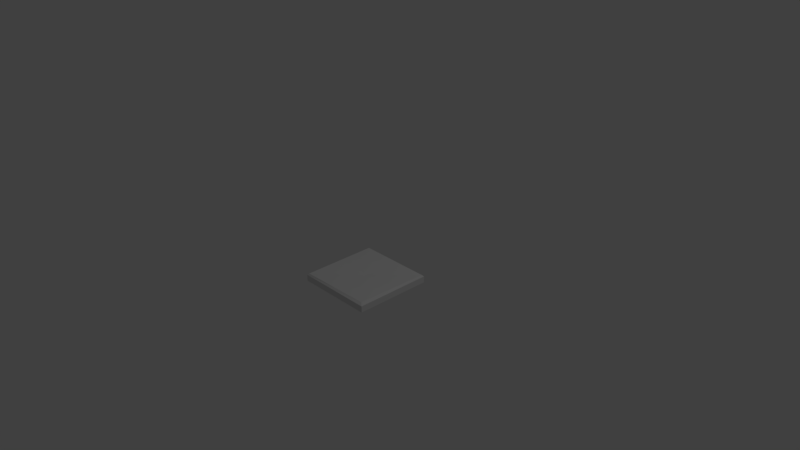# Source: 1x1_Tile.blend  (saved by Blender 2.78.0; exported with 4.5.12 LTS)
import bpy
from mathutils import Matrix  # noqa: F401  (used for matrix-valued properties, if any)

bpy.ops.wm.read_factory_settings(use_empty=True)
scene = bpy.context.scene
scene.name = 'Scene'

# ---- collections
col_collection_1 = bpy.data.collections.new('Collection 1'); scene.collection.children.link(col_collection_1)

# ---- materials (node trees are filled in below, after node groups)
mat_tile = bpy.data.materials.new('Tile')
mat_tile.alpha_threshold = 0.0
mat_tile.use_transparent_shadow = False
mat_tile.roughness = 0.5
mat_tile.line_color = (0.0, 0.0, 0.0, 1.0)

# ---- material node trees

# ---- world
world_world = bpy.data.worlds.new('World'); scene.world = world_world
world_world.color = (0.05088, 0.05088, 0.05088)
world_world.use_sun_shadow = False
world_world.sun_shadow_jitter_overblur = 0.0
world_world.cycles.sampling_method = 'MANUAL'

# ---- cameras
cam_camera = bpy.data.cameras.new('Camera')
cam_camera.clip_end = 100.0
cam_camera.lens = 35.0
cam_camera.sensor_width = 32.0
cam_camera.sensor_height = 18.0
cam_camera.ortho_scale = 7.314
cam_camera.dof.focus_distance = 0.0
cam_camera.dof.aperture_fstop = 128.0

# ---- lights
light_lamp = bpy.data.lights.new('Lamp', 'POINT')
light_lamp.transmission_factor = 0.0
light_lamp.cutoff_distance = 30.0
light_lamp.energy = 100.0
light_lamp.shadow_buffer_clip_start = 1.001
light_lamp.shadow_soft_size = 0.1
light_lamp.shadow_maximum_resolution = 0.006
light_lamp.use_absolute_resolution = True

# ---- meshes
me_cube = bpy.data.meshes.new('Cube')
me_cube.from_pydata([(2.0, 1.824e-14, 4.172e-07), (2.0, 8.742e-08, 2.0), (-4.768e-07, 8.742e-08, 2.0), (0.0, 0.0, 0.0), (1.022, 0.2, 0.03587), (1.0, 0.1641, 5.293e-07), (1.0, 8.742e-08, 2.0), (1.0, 1.042e-14, 2.384e-07), (1.964, 0.2, 0.03587), (2.0, 0.1641, 8.273e-07), (1.904, 0.2, 1.92), (2.0, 0.1641, 2.0), (0.03587, 0.2, 1.964), (-7.153e-07, 0.1641, 2.0), (0.03587, 0.2, 0.03587), (-2.384e-07, 0.1641, 2.312e-07), (0.97, 0.2, 1.942), (1.0, 0.1641, 2.0), (2.0, 4.174e-08, 0.9549), (-2.384e-07, 4.174e-08, 0.9549), (1.935, 0.2, 0.9357), (2.0, 0.1641, 0.9549), (0.03587, 0.2, 0.9565), (-4.768e-07, 0.1641, 0.9549), (0.9857, 0.1605, 0.9461), (1.0, 4.174e-08, 0.9549)], [], [(25, 6, 2, 19), (6, 17, 13, 2), (24, 22, 12, 16), (19, 23, 15, 3), (9, 0, 7, 5), (18, 21, 11, 1), (20, 10, 11, 21), (5, 15, 14, 4), (16, 12, 13, 17), (22, 14, 15, 23), (5, 7, 3, 15), (10, 16, 17, 11), (9, 5, 4, 8), (20, 24, 16, 10), (1, 11, 17, 6), (18, 1, 6, 25), (0, 18, 25, 7), (8, 4, 24, 20), (12, 22, 23, 13), (8, 20, 21, 9), (0, 9, 21, 18), (2, 13, 23, 19), (4, 14, 22, 24), (7, 25, 19, 3)])
me_cube.materials.append(mat_tile)
me_cube.use_remesh_preserve_volume = False
me_cube.use_remesh_preserve_attributes = False
me_cube.use_mirror_vertex_groups = False
me_cube.update()

# ---- objects
ob_cube = bpy.data.objects.new('Cube', me_cube)
ob_lamp = bpy.data.objects.new('Lamp', light_lamp)
ob_camera = bpy.data.objects.new('Camera', cam_camera)

# ---- transforms, parenting, visibility, modifiers, constraints
ob_cube.location = (0.0, 0.0, 0.0)
ob_cube.rotation_euler = (1.571, -0.0, 0.0)
ob_cube.scale = (0.5, 0.5, 0.5)
ob_cube.lock_rotations_4d = False
ob_cube.empty_display_type = 'ARROWS'
ob_cube.lineart.crease_threshold = 0.0
ob_lamp.location = (4.076, 1.005, 5.904)
ob_lamp.rotation_euler = (0.6503, 0.05522, 1.866)
ob_lamp.lock_rotations_4d = False
ob_lamp.empty_display_type = 'ARROWS'
ob_lamp.color = (0.0, 0.0, 0.0, 0.0)
ob_lamp.lineart.crease_threshold = 0.0
ob_camera.location = (7.481, -6.508, 5.344)
ob_camera.rotation_euler = (1.109, 0.0, 0.8149)
ob_camera.lock_rotations_4d = False
ob_camera.empty_display_type = 'ARROWS'
ob_camera.color = (0.0, 0.0, 0.0, 0.0)
ob_camera.display_type = 'WIRE'
ob_camera.lineart.crease_threshold = 0.0

# ---- collection membership
col_collection_1.objects.link(ob_cube)
col_collection_1.objects.link(ob_lamp)
col_collection_1.objects.link(ob_camera)

# ---- scene / render settings (as saved in the file)
scene.camera = ob_camera
scene.frame_start = 1; scene.frame_end = 250; scene.frame_set(1)
scene.render.engine = 'BLENDER_EEVEE_NEXT'
scene.render.resolution_percentage = 50
scene.render.dither_intensity = 0.0
scene.cycles.use_denoising = False
scene.cycles.samples = 128
scene.cycles.sampling_pattern = 'TABULATED_SOBOL'
scene.cycles.light_sampling_threshold = 0.0
scene.cycles.use_adaptive_sampling = False
scene.cycles.use_light_tree = False
scene.cycles.blur_glossy = 0.0
scene.cycles.sample_clamp_indirect = 0.0
scene.view_settings.view_transform = 'Standard'
bpy.context.view_layer.update()
